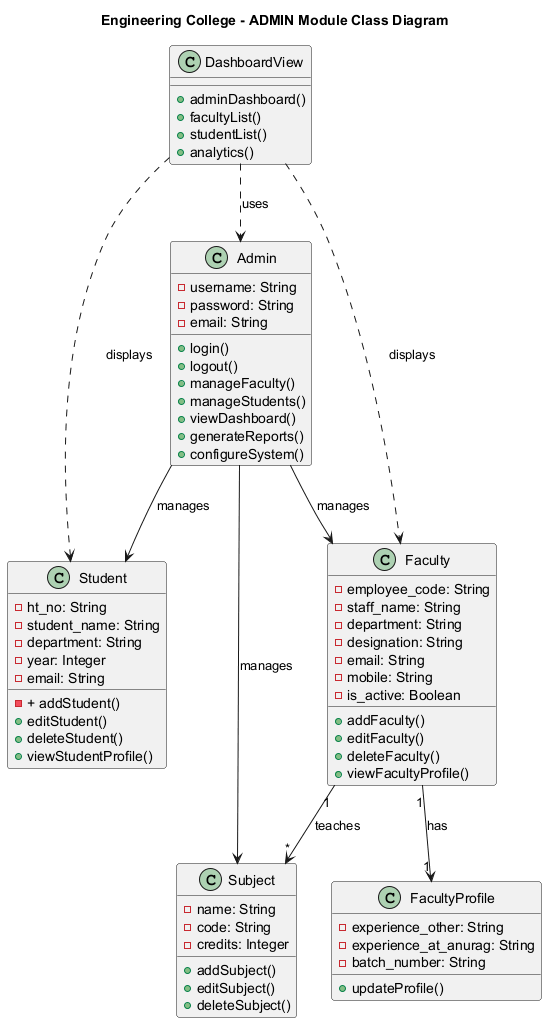

The diagram above was rendered by PlantUML. Its source (embedded in the PNG):
@startuml 01_Class_Diagram_Admin
' Engineering College - Class Diagram for ADMIN Module
' A4 Page Layout - Landscape orientation

skinparam pageMargin 10
skinparam pageAlignment center
skinparam monochrome false

title Engineering College - ADMIN Module Class Diagram

' Admin User
class Admin {
    - username: String
    - password: String
    - email: String
    + login()
    + logout()
    + manageFaculty()
    + manageStudents()
    + viewDashboard()
    + generateReports()
    + configureSystem()
}

' Faculty Management
class Faculty {
    - employee_code: String
    - staff_name: String
    - department: String
    - designation: String
    - email: String
    - mobile: String
    - is_active: Boolean
    + addFaculty()
    + editFaculty()
    + deleteFaculty()
    + viewFacultyProfile()
}

class FacultyProfile {
    - experience_other: String
    - experience_at_anurag: String
    - batch_number: String
    + updateProfile()
}

' Student Management
class Student {
    - ht_no: String
    - student_name: String
    - department: String
    - year: Integer
    - email: String
    - + addStudent()
    + editStudent()
    + deleteStudent()
    + viewStudentProfile()
}

' Subject Management
class Subject {
    - name: String
    - code: String
    - credits: Integer
    + addSubject()
    + editSubject()
    + deleteSubject()
}

' Dashboard Views
class DashboardView {
    + adminDashboard()
    + facultyList()
    + studentList()
    + analytics()
}

' Relationships
Admin --> Faculty : manages
Admin --> Student : manages
Admin --> Subject : manages
Faculty "1" --> "1" FacultyProfile : has
Faculty "1" --> "*" Subject : teaches

' Dashboard Relationships
DashboardView ..> Admin : uses
DashboardView ..> Faculty : displays
DashboardView ..> Student : displays

@enduml